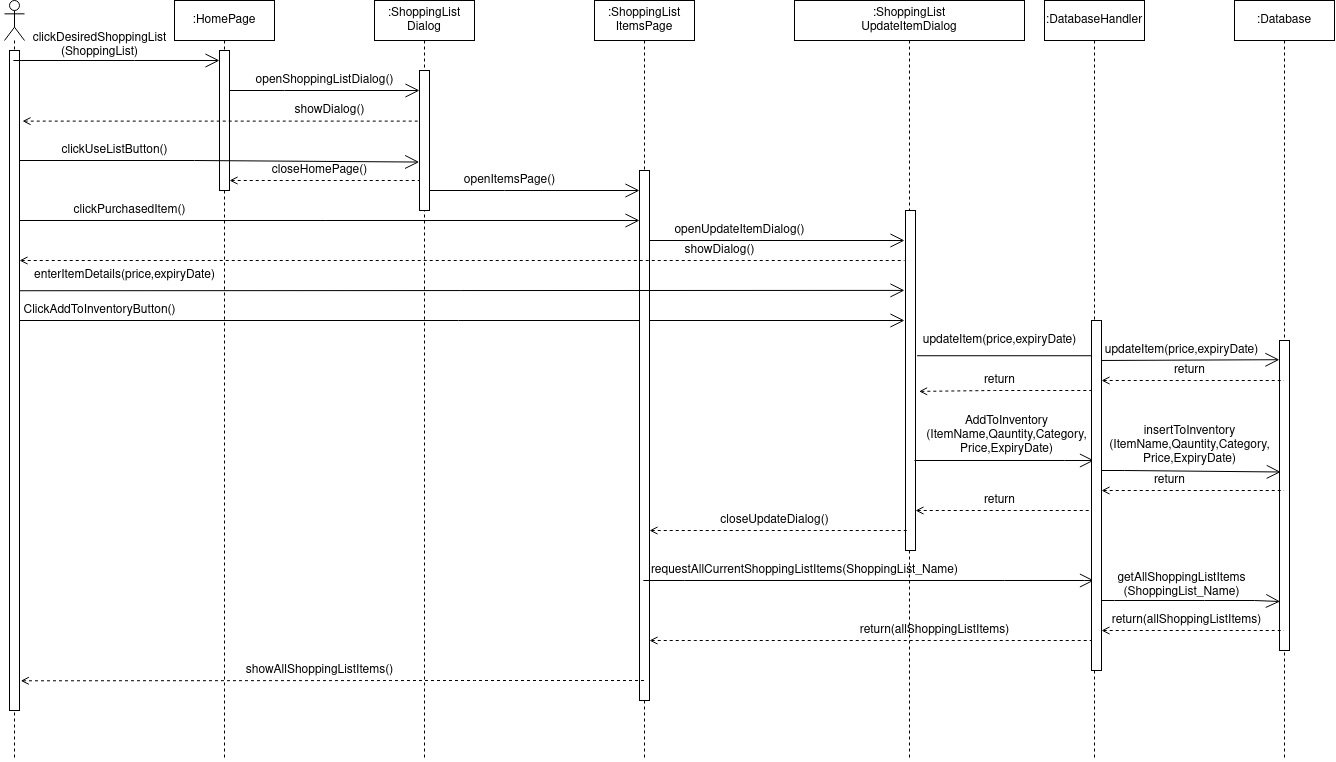

The diagram above was exported from draw.io. Its source (the exported page's mxGraphModel, read from the mxfile embedded in the PNG):
<mxGraphModel dx="1793" dy="1022" grid="1" gridSize="10" guides="1" tooltips="1" connect="1" arrows="1" fold="1" page="1" pageScale="1" pageWidth="850" pageHeight="1100" math="0" shadow="0">
  <root>
    <mxCell id="0" />
    <mxCell id="1" parent="0" />
    <mxCell id="FPHSohxbr9F5R9n7vljX-36" value="" style="shape=umlLifeline;participant=umlActor;perimeter=lifelinePerimeter;whiteSpace=wrap;html=1;container=1;collapsible=0;recursiveResize=0;verticalAlign=top;spacingTop=36;outlineConnect=0;" vertex="1" parent="1">
      <mxGeometry x="30" y="40" width="20" height="760" as="geometry" />
    </mxCell>
    <mxCell id="FPHSohxbr9F5R9n7vljX-48" value="" style="endArrow=open;endFill=1;endSize=12;html=1;rounded=0;" edge="1" parent="FPHSohxbr9F5R9n7vljX-36" target="FPHSohxbr9F5R9n7vljX-112">
      <mxGeometry width="160" relative="1" as="geometry">
        <mxPoint x="10" y="220" as="sourcePoint" />
        <mxPoint x="630" y="220" as="targetPoint" />
      </mxGeometry>
    </mxCell>
    <mxCell id="FPHSohxbr9F5R9n7vljX-52" value="" style="endArrow=open;endFill=1;endSize=12;html=1;rounded=0;" edge="1" parent="FPHSohxbr9F5R9n7vljX-36">
      <mxGeometry width="160" relative="1" as="geometry">
        <mxPoint x="10" y="320" as="sourcePoint" />
        <mxPoint x="900" y="320" as="targetPoint" />
      </mxGeometry>
    </mxCell>
    <mxCell id="FPHSohxbr9F5R9n7vljX-104" value="" style="html=1;points=[];perimeter=orthogonalPerimeter;" vertex="1" parent="FPHSohxbr9F5R9n7vljX-36">
      <mxGeometry x="5" y="50" width="10" height="660" as="geometry" />
    </mxCell>
    <mxCell id="FPHSohxbr9F5R9n7vljX-37" value=":HomePage" style="shape=umlLifeline;perimeter=lifelinePerimeter;whiteSpace=wrap;html=1;container=1;collapsible=0;recursiveResize=0;outlineConnect=0;" vertex="1" parent="1">
      <mxGeometry x="200" y="40" width="100" height="760" as="geometry" />
    </mxCell>
    <mxCell id="FPHSohxbr9F5R9n7vljX-76" value="enterItemDetails(price,expiryDate)" style="text;html=1;align=center;verticalAlign=middle;resizable=0;points=[];autosize=1;strokeColor=none;fillColor=none;" vertex="1" parent="FPHSohxbr9F5R9n7vljX-37">
      <mxGeometry x="-150" y="265" width="200" height="20" as="geometry" />
    </mxCell>
    <mxCell id="FPHSohxbr9F5R9n7vljX-107" value="" style="html=1;points=[];perimeter=orthogonalPerimeter;" vertex="1" parent="FPHSohxbr9F5R9n7vljX-37">
      <mxGeometry x="45" y="50" width="10" height="140" as="geometry" />
    </mxCell>
    <mxCell id="FPHSohxbr9F5R9n7vljX-38" value="&lt;div&gt;:ShoppingList&lt;/div&gt;&lt;div&gt;Dialog&lt;/div&gt;" style="shape=umlLifeline;perimeter=lifelinePerimeter;whiteSpace=wrap;html=1;container=1;collapsible=0;recursiveResize=0;outlineConnect=0;" vertex="1" parent="1">
      <mxGeometry x="400" y="40" width="100" height="760" as="geometry" />
    </mxCell>
    <mxCell id="FPHSohxbr9F5R9n7vljX-111" value="" style="html=1;points=[];perimeter=orthogonalPerimeter;" vertex="1" parent="FPHSohxbr9F5R9n7vljX-38">
      <mxGeometry x="45" y="70" width="10" height="140" as="geometry" />
    </mxCell>
    <mxCell id="FPHSohxbr9F5R9n7vljX-39" value="&lt;div&gt;:ShoppingList&lt;/div&gt;&lt;div&gt;ItemsPage&lt;/div&gt;" style="shape=umlLifeline;perimeter=lifelinePerimeter;whiteSpace=wrap;html=1;container=1;collapsible=0;recursiveResize=0;outlineConnect=0;" vertex="1" parent="1">
      <mxGeometry x="620" y="40" width="100" height="760" as="geometry" />
    </mxCell>
    <mxCell id="FPHSohxbr9F5R9n7vljX-49" value="" style="endArrow=open;endFill=1;endSize=12;html=1;rounded=0;" edge="1" parent="FPHSohxbr9F5R9n7vljX-39">
      <mxGeometry width="160" relative="1" as="geometry">
        <mxPoint x="50" y="240" as="sourcePoint" />
        <mxPoint x="310" y="240" as="targetPoint" />
      </mxGeometry>
    </mxCell>
    <mxCell id="FPHSohxbr9F5R9n7vljX-112" value="" style="html=1;points=[];perimeter=orthogonalPerimeter;" vertex="1" parent="FPHSohxbr9F5R9n7vljX-39">
      <mxGeometry x="45" y="170" width="10" height="530" as="geometry" />
    </mxCell>
    <mxCell id="FPHSohxbr9F5R9n7vljX-40" value="&lt;div&gt;:ShoppingList&lt;/div&gt;&lt;div&gt;UpdateItemDialog&lt;br&gt;&lt;/div&gt;" style="shape=umlLifeline;perimeter=lifelinePerimeter;whiteSpace=wrap;html=1;container=1;collapsible=0;recursiveResize=0;outlineConnect=0;" vertex="1" parent="1">
      <mxGeometry x="820" y="40" width="230" height="760" as="geometry" />
    </mxCell>
    <mxCell id="FPHSohxbr9F5R9n7vljX-89" value="return(allShoppingListItems)" style="text;html=1;align=center;verticalAlign=middle;resizable=0;points=[];autosize=1;strokeColor=none;fillColor=none;" vertex="1" parent="FPHSohxbr9F5R9n7vljX-40">
      <mxGeometry x="60" y="620" width="160" height="20" as="geometry" />
    </mxCell>
    <mxCell id="FPHSohxbr9F5R9n7vljX-98" value="" style="endArrow=none;dashed=1;endFill=0;endSize=12;html=1;rounded=0;startArrow=open;startFill=0;" edge="1" parent="FPHSohxbr9F5R9n7vljX-40">
      <mxGeometry width="160" relative="1" as="geometry">
        <mxPoint x="121" y="510" as="sourcePoint" />
        <mxPoint x="300" y="510" as="targetPoint" />
      </mxGeometry>
    </mxCell>
    <mxCell id="FPHSohxbr9F5R9n7vljX-99" value="return" style="text;html=1;align=center;verticalAlign=middle;resizable=0;points=[];autosize=1;strokeColor=none;fillColor=none;" vertex="1" parent="FPHSohxbr9F5R9n7vljX-40">
      <mxGeometry x="180" y="490" width="50" height="20" as="geometry" />
    </mxCell>
    <mxCell id="FPHSohxbr9F5R9n7vljX-113" value="" style="html=1;points=[];perimeter=orthogonalPerimeter;" vertex="1" parent="FPHSohxbr9F5R9n7vljX-40">
      <mxGeometry x="111" y="210" width="10" height="340" as="geometry" />
    </mxCell>
    <mxCell id="FPHSohxbr9F5R9n7vljX-41" value=":DatabaseHandler" style="shape=umlLifeline;perimeter=lifelinePerimeter;whiteSpace=wrap;html=1;container=1;collapsible=0;recursiveResize=0;outlineConnect=0;" vertex="1" parent="1">
      <mxGeometry x="1070" y="40" width="100" height="760" as="geometry" />
    </mxCell>
    <mxCell id="FPHSohxbr9F5R9n7vljX-54" value="" style="endArrow=open;endFill=1;endSize=12;html=1;rounded=0;entryX=-0.01;entryY=0.062;entryDx=0;entryDy=0;entryPerimeter=0;" edge="1" parent="FPHSohxbr9F5R9n7vljX-41" target="FPHSohxbr9F5R9n7vljX-119">
      <mxGeometry width="160" relative="1" as="geometry">
        <mxPoint x="50" y="360" as="sourcePoint" />
        <mxPoint x="240" y="360" as="targetPoint" />
      </mxGeometry>
    </mxCell>
    <mxCell id="FPHSohxbr9F5R9n7vljX-42" value=":Database" style="shape=umlLifeline;perimeter=lifelinePerimeter;whiteSpace=wrap;html=1;container=1;collapsible=0;recursiveResize=0;outlineConnect=0;" vertex="1" parent="1">
      <mxGeometry x="1260" y="40" width="100" height="760" as="geometry" />
    </mxCell>
    <mxCell id="FPHSohxbr9F5R9n7vljX-119" value="" style="html=1;points=[];perimeter=orthogonalPerimeter;" vertex="1" parent="FPHSohxbr9F5R9n7vljX-42">
      <mxGeometry x="45" y="340" width="10" height="310" as="geometry" />
    </mxCell>
    <mxCell id="FPHSohxbr9F5R9n7vljX-44" value="" style="endArrow=open;endFill=1;endSize=12;html=1;rounded=0;" edge="1" parent="1" source="FPHSohxbr9F5R9n7vljX-107" target="FPHSohxbr9F5R9n7vljX-111">
      <mxGeometry width="160" relative="1" as="geometry">
        <mxPoint x="260" y="130" as="sourcePoint" />
        <mxPoint x="440" y="130" as="targetPoint" />
        <Array as="points">
          <mxPoint x="310" y="130" />
        </Array>
      </mxGeometry>
    </mxCell>
    <mxCell id="FPHSohxbr9F5R9n7vljX-43" value="" style="endArrow=open;endFill=1;endSize=12;html=1;rounded=0;" edge="1" parent="1" source="FPHSohxbr9F5R9n7vljX-36" target="FPHSohxbr9F5R9n7vljX-107">
      <mxGeometry width="160" relative="1" as="geometry">
        <mxPoint x="80" y="110" as="sourcePoint" />
        <mxPoint x="230" y="100" as="targetPoint" />
        <Array as="points">
          <mxPoint x="160" y="100" />
        </Array>
      </mxGeometry>
    </mxCell>
    <mxCell id="FPHSohxbr9F5R9n7vljX-57" value="" style="endArrow=none;dashed=1;endFill=0;endSize=12;html=1;rounded=0;startArrow=open;startFill=0;" edge="1" parent="1" source="FPHSohxbr9F5R9n7vljX-112" target="FPHSohxbr9F5R9n7vljX-40">
      <mxGeometry width="160" relative="1" as="geometry">
        <mxPoint x="690" y="570" as="sourcePoint" />
        <mxPoint x="930" y="460" as="targetPoint" />
        <Array as="points">
          <mxPoint x="700" y="570" />
          <mxPoint x="770" y="570" />
        </Array>
      </mxGeometry>
    </mxCell>
    <mxCell id="FPHSohxbr9F5R9n7vljX-58" value="" style="endArrow=open;endFill=1;endSize=12;html=1;rounded=0;" edge="1" parent="1" source="FPHSohxbr9F5R9n7vljX-39" target="FPHSohxbr9F5R9n7vljX-41">
      <mxGeometry width="160" relative="1" as="geometry">
        <mxPoint x="670" y="520" as="sourcePoint" />
        <mxPoint x="830" y="520" as="targetPoint" />
        <Array as="points">
          <mxPoint x="710" y="620" />
          <mxPoint x="1030" y="620" />
          <mxPoint x="1110" y="620" />
        </Array>
      </mxGeometry>
    </mxCell>
    <mxCell id="FPHSohxbr9F5R9n7vljX-60" value="" style="endArrow=none;dashed=1;endFill=0;endSize=12;html=1;rounded=0;startArrow=open;startFill=0;" edge="1" parent="1" source="FPHSohxbr9F5R9n7vljX-116" target="FPHSohxbr9F5R9n7vljX-42">
      <mxGeometry width="160" relative="1" as="geometry">
        <mxPoint x="1130" y="670" as="sourcePoint" />
        <mxPoint x="1310" y="540" as="targetPoint" />
        <Array as="points">
          <mxPoint x="1150" y="670" />
          <mxPoint x="1300" y="670" />
        </Array>
      </mxGeometry>
    </mxCell>
    <mxCell id="FPHSohxbr9F5R9n7vljX-62" value="" style="endArrow=none;dashed=1;endFill=0;endSize=12;html=1;rounded=0;startArrow=open;startFill=0;exitX=1.125;exitY=0.955;exitDx=0;exitDy=0;exitPerimeter=0;" edge="1" parent="1" source="FPHSohxbr9F5R9n7vljX-104" target="FPHSohxbr9F5R9n7vljX-39">
      <mxGeometry width="160" relative="1" as="geometry">
        <mxPoint x="500" y="560" as="sourcePoint" />
        <mxPoint x="660" y="560" as="targetPoint" />
        <Array as="points">
          <mxPoint x="500" y="720" />
          <mxPoint x="620" y="720" />
        </Array>
      </mxGeometry>
    </mxCell>
    <mxCell id="FPHSohxbr9F5R9n7vljX-63" value="&lt;div&gt;clickDesiredShoppingList&lt;/div&gt;&lt;div&gt;(ShoppingList)&lt;/div&gt;" style="text;html=1;align=center;verticalAlign=middle;resizable=0;points=[];autosize=1;strokeColor=none;fillColor=none;" vertex="1" parent="1">
      <mxGeometry x="50" y="70" width="150" height="30" as="geometry" />
    </mxCell>
    <mxCell id="FPHSohxbr9F5R9n7vljX-64" value="openShoppingListDialog()" style="text;html=1;align=center;verticalAlign=middle;resizable=0;points=[];autosize=1;strokeColor=none;fillColor=none;" vertex="1" parent="1">
      <mxGeometry x="275" y="110" width="150" height="20" as="geometry" />
    </mxCell>
    <mxCell id="FPHSohxbr9F5R9n7vljX-67" value="" style="endArrow=none;dashed=1;endFill=0;endSize=12;html=1;rounded=0;startArrow=open;startFill=0;" edge="1" parent="1" source="FPHSohxbr9F5R9n7vljX-104">
      <mxGeometry width="160" relative="1" as="geometry">
        <mxPoint x="50" y="300" as="sourcePoint" />
        <mxPoint x="930" y="300" as="targetPoint" />
      </mxGeometry>
    </mxCell>
    <mxCell id="FPHSohxbr9F5R9n7vljX-68" value="showDialog()" style="text;html=1;align=center;verticalAlign=middle;resizable=0;points=[];autosize=1;strokeColor=none;fillColor=none;" vertex="1" parent="1">
      <mxGeometry x="700" y="280" width="90" height="20" as="geometry" />
    </mxCell>
    <mxCell id="FPHSohxbr9F5R9n7vljX-69" value="clickUseListButton()" style="text;html=1;align=center;verticalAlign=middle;resizable=0;points=[];autosize=1;strokeColor=none;fillColor=none;" vertex="1" parent="1">
      <mxGeometry x="80" y="180" width="120" height="20" as="geometry" />
    </mxCell>
    <mxCell id="FPHSohxbr9F5R9n7vljX-47" value="" style="endArrow=open;endFill=1;endSize=12;html=1;rounded=0;" edge="1" parent="1" source="FPHSohxbr9F5R9n7vljX-111" target="FPHSohxbr9F5R9n7vljX-112">
      <mxGeometry width="160" relative="1" as="geometry">
        <mxPoint x="460" y="230" as="sourcePoint" />
        <mxPoint x="660" y="230" as="targetPoint" />
        <Array as="points">
          <mxPoint x="530" y="230" />
        </Array>
      </mxGeometry>
    </mxCell>
    <mxCell id="FPHSohxbr9F5R9n7vljX-71" value="" style="endArrow=none;dashed=1;endFill=0;endSize=12;html=1;rounded=0;startArrow=open;startFill=0;" edge="1" parent="1" source="FPHSohxbr9F5R9n7vljX-107" target="FPHSohxbr9F5R9n7vljX-111">
      <mxGeometry width="160" relative="1" as="geometry">
        <mxPoint x="260" y="220" as="sourcePoint" />
        <mxPoint x="430" y="220" as="targetPoint" />
        <Array as="points">
          <mxPoint x="420" y="220" />
        </Array>
      </mxGeometry>
    </mxCell>
    <mxCell id="FPHSohxbr9F5R9n7vljX-72" value="closeHomePage()" style="text;html=1;align=center;verticalAlign=middle;resizable=0;points=[];autosize=1;strokeColor=none;fillColor=none;" vertex="1" parent="1">
      <mxGeometry x="290" y="200" width="110" height="20" as="geometry" />
    </mxCell>
    <mxCell id="FPHSohxbr9F5R9n7vljX-73" value="openItemsPage()" style="text;html=1;align=center;verticalAlign=middle;resizable=0;points=[];autosize=1;strokeColor=none;fillColor=none;" vertex="1" parent="1">
      <mxGeometry x="480" y="210" width="110" height="20" as="geometry" />
    </mxCell>
    <mxCell id="FPHSohxbr9F5R9n7vljX-74" value="clickPurchasedItem()" style="text;html=1;align=center;verticalAlign=middle;resizable=0;points=[];autosize=1;strokeColor=none;fillColor=none;" vertex="1" parent="1">
      <mxGeometry x="90" y="240" width="130" height="20" as="geometry" />
    </mxCell>
    <mxCell id="FPHSohxbr9F5R9n7vljX-75" value="openUpdateItemDialog()" style="text;html=1;align=center;verticalAlign=middle;resizable=0;points=[];autosize=1;strokeColor=none;fillColor=none;" vertex="1" parent="1">
      <mxGeometry x="690" y="260" width="150" height="20" as="geometry" />
    </mxCell>
    <mxCell id="FPHSohxbr9F5R9n7vljX-78" value="ClickAddToInventoryButton()" style="text;html=1;align=center;verticalAlign=middle;resizable=0;points=[];autosize=1;strokeColor=none;fillColor=none;" vertex="1" parent="1">
      <mxGeometry x="40" y="340" width="170" height="20" as="geometry" />
    </mxCell>
    <mxCell id="FPHSohxbr9F5R9n7vljX-79" value="updateItem(price,expiryDate)" style="text;html=1;align=center;verticalAlign=middle;resizable=0;points=[];autosize=1;strokeColor=none;fillColor=none;" vertex="1" parent="1">
      <mxGeometry x="940" y="370" width="170" height="20" as="geometry" />
    </mxCell>
    <mxCell id="FPHSohxbr9F5R9n7vljX-80" value="updateItem(price,expiryDate)" style="text;html=1;align=center;verticalAlign=middle;resizable=0;points=[];autosize=1;strokeColor=none;fillColor=none;" vertex="1" parent="1">
      <mxGeometry x="1122" y="380" width="170" height="20" as="geometry" />
    </mxCell>
    <mxCell id="FPHSohxbr9F5R9n7vljX-81" value="return" style="text;html=1;align=center;verticalAlign=middle;resizable=0;points=[];autosize=1;strokeColor=none;fillColor=none;" vertex="1" parent="1">
      <mxGeometry x="1190" y="400" width="50" height="20" as="geometry" />
    </mxCell>
    <mxCell id="FPHSohxbr9F5R9n7vljX-83" value="return" style="text;html=1;align=center;verticalAlign=middle;resizable=0;points=[];autosize=1;strokeColor=none;fillColor=none;" vertex="1" parent="1">
      <mxGeometry x="1000" y="410" width="50" height="20" as="geometry" />
    </mxCell>
    <mxCell id="FPHSohxbr9F5R9n7vljX-84" value="closeUpdateDialog()" style="text;html=1;align=center;verticalAlign=middle;resizable=0;points=[];autosize=1;strokeColor=none;fillColor=none;" vertex="1" parent="1">
      <mxGeometry x="740" y="550" width="120" height="20" as="geometry" />
    </mxCell>
    <mxCell id="FPHSohxbr9F5R9n7vljX-86" value="&lt;div&gt;getAllShoppingListItems&lt;/div&gt;&lt;div&gt;(ShoppingList_Name)&lt;br&gt;&lt;/div&gt;" style="text;html=1;align=center;verticalAlign=middle;resizable=0;points=[];autosize=1;strokeColor=none;fillColor=none;" vertex="1" parent="1">
      <mxGeometry x="1137" y="610" width="140" height="30" as="geometry" />
    </mxCell>
    <mxCell id="FPHSohxbr9F5R9n7vljX-61" value="" style="endArrow=none;dashed=1;endFill=0;endSize=12;html=1;rounded=0;startArrow=open;startFill=0;" edge="1" parent="1" source="FPHSohxbr9F5R9n7vljX-112" target="FPHSohxbr9F5R9n7vljX-41">
      <mxGeometry width="160" relative="1" as="geometry">
        <mxPoint x="690" y="680" as="sourcePoint" />
        <mxPoint x="1120" y="540" as="targetPoint" />
        <Array as="points">
          <mxPoint x="720" y="680" />
        </Array>
      </mxGeometry>
    </mxCell>
    <mxCell id="FPHSohxbr9F5R9n7vljX-59" value="" style="endArrow=open;endFill=1;endSize=12;html=1;rounded=0;entryX=0.059;entryY=0.842;entryDx=0;entryDy=0;entryPerimeter=0;" edge="1" parent="1" source="FPHSohxbr9F5R9n7vljX-41" target="FPHSohxbr9F5R9n7vljX-119">
      <mxGeometry width="160" relative="1" as="geometry">
        <mxPoint x="1120" y="500" as="sourcePoint" />
        <mxPoint x="1300" y="640" as="targetPoint" />
        <Array as="points">
          <mxPoint x="1140" y="640" />
          <mxPoint x="1230" y="640" />
          <mxPoint x="1280" y="640" />
        </Array>
      </mxGeometry>
    </mxCell>
    <mxCell id="FPHSohxbr9F5R9n7vljX-55" value="" style="endArrow=none;dashed=1;endFill=0;endSize=12;html=1;rounded=0;startArrow=open;startFill=0;" edge="1" parent="1" source="FPHSohxbr9F5R9n7vljX-116" target="FPHSohxbr9F5R9n7vljX-42">
      <mxGeometry width="160" relative="1" as="geometry">
        <mxPoint x="1150" y="440" as="sourcePoint" />
        <mxPoint x="1310" y="440" as="targetPoint" />
        <Array as="points">
          <mxPoint x="1220" y="420" />
        </Array>
      </mxGeometry>
    </mxCell>
    <mxCell id="FPHSohxbr9F5R9n7vljX-56" value="" style="endArrow=none;dashed=1;endFill=0;endSize=12;html=1;rounded=0;startArrow=open;startFill=0;exitX=1.359;exitY=0.532;exitDx=0;exitDy=0;exitPerimeter=0;" edge="1" parent="1" source="FPHSohxbr9F5R9n7vljX-113">
      <mxGeometry width="160" relative="1" as="geometry">
        <mxPoint x="960" y="450" as="sourcePoint" />
        <mxPoint x="1120" y="430" as="targetPoint" />
        <Array as="points">
          <mxPoint x="1020" y="430" />
        </Array>
      </mxGeometry>
    </mxCell>
    <mxCell id="FPHSohxbr9F5R9n7vljX-92" value="&lt;div&gt;AddToInventory&lt;/div&gt;&lt;div&gt;(ItemName,Qauntity,Category,&lt;/div&gt;&lt;div&gt;Price,ExpiryDate)&lt;/div&gt;" style="text;html=1;align=center;verticalAlign=middle;resizable=0;points=[];autosize=1;strokeColor=none;fillColor=none;" vertex="1" parent="1">
      <mxGeometry x="942" y="450" width="180" height="50" as="geometry" />
    </mxCell>
    <mxCell id="FPHSohxbr9F5R9n7vljX-90" value="showAllShoppingListItems()" style="text;html=1;align=center;verticalAlign=middle;resizable=0;points=[];autosize=1;strokeColor=none;fillColor=none;" vertex="1" parent="1">
      <mxGeometry x="265" y="700" width="160" height="20" as="geometry" />
    </mxCell>
    <mxCell id="FPHSohxbr9F5R9n7vljX-87" value="return(allShoppingListItems)" style="text;html=1;align=center;verticalAlign=middle;resizable=0;points=[];autosize=1;strokeColor=none;fillColor=none;" vertex="1" parent="1">
      <mxGeometry x="1132" y="650" width="160" height="20" as="geometry" />
    </mxCell>
    <mxCell id="FPHSohxbr9F5R9n7vljX-85" value="requestAllCurrentShoppingListItems(ShoppingList_Name)" style="text;html=1;align=center;verticalAlign=middle;resizable=0;points=[];autosize=1;strokeColor=none;fillColor=none;" vertex="1" parent="1">
      <mxGeometry x="670" y="600" width="320" height="20" as="geometry" />
    </mxCell>
    <mxCell id="FPHSohxbr9F5R9n7vljX-91" value="" style="endArrow=open;endFill=1;endSize=12;html=1;rounded=0;" edge="1" parent="1" target="FPHSohxbr9F5R9n7vljX-41">
      <mxGeometry width="160" relative="1" as="geometry">
        <mxPoint x="940" y="500" as="sourcePoint" />
        <mxPoint x="1030" y="460" as="targetPoint" />
        <Array as="points">
          <mxPoint x="1090" y="500" />
        </Array>
      </mxGeometry>
    </mxCell>
    <mxCell id="FPHSohxbr9F5R9n7vljX-97" value="" style="endArrow=none;dashed=1;endFill=0;endSize=12;html=1;rounded=0;startArrow=open;startFill=0;" edge="1" parent="1" source="FPHSohxbr9F5R9n7vljX-116" target="FPHSohxbr9F5R9n7vljX-42">
      <mxGeometry width="160" relative="1" as="geometry">
        <mxPoint x="1129" y="528" as="sourcePoint" />
        <mxPoint x="1320" y="520" as="targetPoint" />
        <Array as="points">
          <mxPoint x="1250" y="530" />
        </Array>
      </mxGeometry>
    </mxCell>
    <mxCell id="FPHSohxbr9F5R9n7vljX-100" value="return" style="text;html=1;align=center;verticalAlign=middle;resizable=0;points=[];autosize=1;strokeColor=none;fillColor=none;" vertex="1" parent="1">
      <mxGeometry x="1170" y="510" width="50" height="20" as="geometry" />
    </mxCell>
    <mxCell id="FPHSohxbr9F5R9n7vljX-96" value="" style="endArrow=open;endFill=1;endSize=12;html=1;rounded=0;entryX=1.007;entryY=1.03;entryDx=0;entryDy=0;entryPerimeter=0;" edge="1" parent="1" source="FPHSohxbr9F5R9n7vljX-41" target="FPHSohxbr9F5R9n7vljX-103">
      <mxGeometry width="160" relative="1" as="geometry">
        <mxPoint x="1120" y="480" as="sourcePoint" />
        <mxPoint x="1280" y="480" as="targetPoint" />
        <Array as="points">
          <mxPoint x="1150" y="510" />
        </Array>
      </mxGeometry>
    </mxCell>
    <mxCell id="FPHSohxbr9F5R9n7vljX-103" value="&lt;div&gt;insertToInventory&lt;/div&gt;&lt;div&gt;(ItemName,Qauntity,Category,&lt;/div&gt;&lt;div&gt;Price,ExpiryDate)&lt;/div&gt;" style="text;html=1;align=center;verticalAlign=middle;resizable=0;points=[];autosize=1;strokeColor=none;fillColor=none;" vertex="1" parent="1">
      <mxGeometry x="1125" y="460" width="180" height="50" as="geometry" />
    </mxCell>
    <mxCell id="FPHSohxbr9F5R9n7vljX-65" value="showDialog()" style="text;html=1;align=center;verticalAlign=middle;resizable=0;points=[];autosize=1;strokeColor=none;fillColor=none;" vertex="1" parent="1">
      <mxGeometry x="310" y="140" width="90" height="20" as="geometry" />
    </mxCell>
    <mxCell id="FPHSohxbr9F5R9n7vljX-109" value="" style="endArrow=none;dashed=1;endFill=0;endSize=12;html=1;rounded=0;exitX=1.3;exitY=0.107;exitDx=0;exitDy=0;exitPerimeter=0;startArrow=open;startFill=0;" edge="1" parent="1" source="FPHSohxbr9F5R9n7vljX-104" target="FPHSohxbr9F5R9n7vljX-111">
      <mxGeometry width="160" relative="1" as="geometry">
        <mxPoint x="50" y="160" as="sourcePoint" />
        <mxPoint x="430" y="161" as="targetPoint" />
      </mxGeometry>
    </mxCell>
    <mxCell id="FPHSohxbr9F5R9n7vljX-110" value="" style="endArrow=open;endFill=1;endSize=12;html=1;rounded=0;entryX=-0.033;entryY=0.654;entryDx=0;entryDy=0;entryPerimeter=0;" edge="1" parent="1" source="FPHSohxbr9F5R9n7vljX-104" target="FPHSohxbr9F5R9n7vljX-111">
      <mxGeometry width="160" relative="1" as="geometry">
        <mxPoint x="50" y="200" as="sourcePoint" />
        <mxPoint x="440" y="200" as="targetPoint" />
        <Array as="points">
          <mxPoint x="220" y="200" />
        </Array>
      </mxGeometry>
    </mxCell>
    <mxCell id="FPHSohxbr9F5R9n7vljX-51" value="" style="endArrow=open;endFill=1;endSize=12;html=1;rounded=0;entryX=-0.1;entryY=0.235;entryDx=0;entryDy=0;entryPerimeter=0;exitX=1;exitY=0.364;exitDx=0;exitDy=0;exitPerimeter=0;" edge="1" parent="1" source="FPHSohxbr9F5R9n7vljX-104" target="FPHSohxbr9F5R9n7vljX-113">
      <mxGeometry width="160" relative="1" as="geometry">
        <mxPoint x="50" y="330" as="sourcePoint" />
        <mxPoint x="920" y="330" as="targetPoint" />
      </mxGeometry>
    </mxCell>
    <mxCell id="FPHSohxbr9F5R9n7vljX-116" value="" style="html=1;points=[];perimeter=orthogonalPerimeter;" vertex="1" parent="1">
      <mxGeometry x="1117" y="360" width="10" height="350" as="geometry" />
    </mxCell>
    <mxCell id="FPHSohxbr9F5R9n7vljX-117" value="" style="endArrow=none;endFill=1;endSize=12;html=1;rounded=0;exitX=0.015;exitY=1.262;exitDx=0;exitDy=0;exitPerimeter=0;" edge="1" parent="1" source="FPHSohxbr9F5R9n7vljX-79" target="FPHSohxbr9F5R9n7vljX-116">
      <mxGeometry width="160" relative="1" as="geometry">
        <mxPoint x="942.55" y="395.24" as="sourcePoint" />
        <mxPoint x="1119.5" y="395.24" as="targetPoint" />
      </mxGeometry>
    </mxCell>
  </root>
</mxGraphModel>